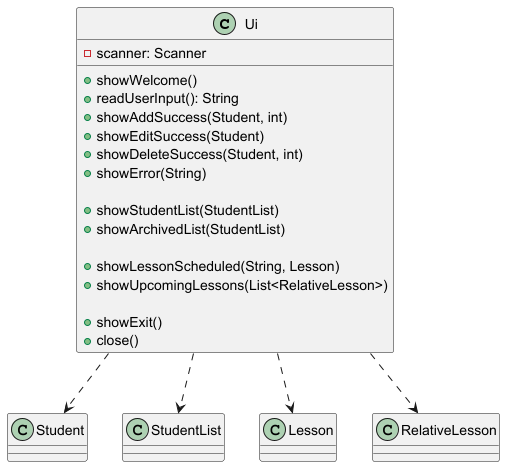

The diagram above was rendered by PlantUML. Its source (embedded in the PNG):
@startuml
'https://plantuml.com/class-diagram

class Ui {
  - scanner: Scanner

  + showWelcome()
  + readUserInput(): String
  + showAddSuccess(Student, int)
  + showEditSuccess(Student)
  + showDeleteSuccess(Student, int)
  + showError(String)

  + showStudentList(StudentList)
  + showArchivedList(StudentList)

  + showLessonScheduled(String, Lesson)
  + showUpcomingLessons(List<RelativeLesson>)

  + showExit()
  + close()
}

class Student
class StudentList
class Lesson
class RelativeLesson

Ui ..> Student
Ui ..> StudentList
Ui ..> Lesson
Ui ..> RelativeLesson

@enduml